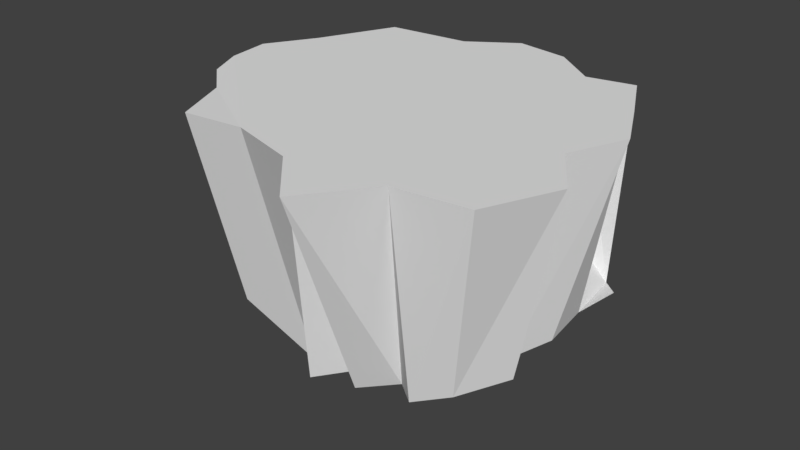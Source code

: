 # Source: iceberg.blend  (saved by Blender 2.79.0; exported with 4.5.12 LTS)
import bpy
from mathutils import Matrix  # noqa: F401  (used for matrix-valued properties, if any)

bpy.ops.wm.read_factory_settings(use_empty=True)
scene = bpy.context.scene
scene.name = 'Scene'

# ---- collections
col_collection_1 = bpy.data.collections.new('Collection 1'); scene.collection.children.link(col_collection_1)

# ---- materials (node trees are filled in below, after node groups)
mat_material = bpy.data.materials.new('Material')
mat_material.alpha_threshold = 0.0
mat_material.use_transparent_shadow = False
mat_material.roughness = 0.5
mat_material.line_color = (0.0, 0.0, 0.0, 1.0)

# ---- material node trees

# ---- world
world_world = bpy.data.worlds.new('World'); scene.world = world_world
world_world.color = (0.05088, 0.05088, 0.05088)
world_world.use_sun_shadow = False
world_world.sun_shadow_jitter_overblur = 0.0
world_world.cycles.sampling_method = 'MANUAL'

# ---- meshes
me_cube = bpy.data.meshes.new('Cube')
me_cube.from_pydata([(1.0, 1.0, -1.0), (1.0, -1.0, -1.0), (-1.0, -1.0, -1.0), (-1.0, 1.0, -1.0), (1.0, 1.182, 1.0), (1.312, -1.261, 1.0), (-1.147, -1.316, 1.0), (-1.31, 1.146, 1.0), (-0.6464, -1.258, 1.0), (-0.08008, -1.42, 1.0), (0.328, -1.854, 1.0), (0.7211, -1.331, 1.0), (1.568, -0.6761, 1.0), (1.272, -0.2359, 1.0), (1.47, 0.2463, 1.0), (1.251, 0.6915, 1.0), (0.6068, 1.104, 1.0), (0.2285, 1.397, 1.0), (-0.2241, 1.471, 1.0), (-0.6173, 1.208, 1.0), (-1.601, 0.5104, 1.0), (-1.842, 0.1023, 1.0), (-1.797, -0.2612, 1.0), (-1.657, -0.5654, 1.0), (-1.37, -0.825, 0.9907), (1.164, 0.8307, -0.9452), (1.092, 0.4333, -0.969), (1.164, -0.04514, -0.9452), (1.028, -0.3911, -0.9905), (1.242, -0.6487, -0.919), (0.7512, -1.162, -1.083), (0.5237, -0.9632, -1.16), (0.2251, -1.125, -1.26), (0.01891, -0.919, -1.329), (-0.237, -1.11, -1.414), (-0.4361, -0.8602, -1.481), (-1.056, -0.6422, -1.019), (-0.8151, -0.4591, -0.9381), (-0.8473, -0.009788, -0.9489), (-0.6383, 0.04846, -0.8789), (-0.6705, 0.4728, -0.8896), (-0.9277, 0.6559, -0.9758), (-0.6303, 1.25, -0.8762), (-0.4374, 0.975, -0.8116), (-0.2123, 1.175, -0.7362), (0.06096, 0.8585, -0.6446), (0.3744, 1.0, -0.5397), (0.6638, 0.8918, -0.4427)], [], [(19, 7, 20), (21, 22, 20), (20, 22, 19), (23, 24, 22), (8, 24, 6), (9, 19, 22), (9, 22, 8), (22, 24, 8), (10, 11, 9), (19, 11, 18), (19, 9, 11), (18, 11, 17), (17, 11, 16), (11, 5, 16), (15, 4, 16), (15, 16, 14), (14, 16, 13), (16, 5, 13), (12, 13, 5), (0, 25, 26, 47), (28, 29, 1, 30, 31), (27, 28, 31, 47, 26), (31, 32, 33, 45, 46, 47), (33, 34, 35, 43, 44, 45), (37, 35, 2, 36), (38, 39, 43, 35, 37), (39, 40, 41, 3, 42, 43), (16, 47, 46, 17), (0, 47, 16, 4), (17, 46, 45, 18), (18, 45, 44, 19), (43, 42, 19, 44), (7, 19, 42, 3), (3, 41, 20, 7), (20, 41, 40, 21), (21, 40, 39, 22), (22, 39, 38, 23), (23, 38, 37, 24), (24, 37, 36, 6), (6, 36, 2), (2, 35, 8, 6), (8, 35, 34, 33, 9), (9, 33, 32, 10), (10, 32, 31, 11), (11, 31, 30, 5), (5, 30, 1), (1, 29, 12, 5), (13, 12, 29, 28), (14, 13, 28, 27), (15, 14, 27, 26), (47, 4, 15, 26)])
_k = set([(0, 4), (1, 5), (2, 6), (3, 7), (4, 15), (4, 16), (5, 11), (5, 12), (5, 13), (5, 16), (6, 8), (6, 24), (7, 19), (7, 20), (8, 9), (8, 22), (8, 24), (9, 10), (9, 11), (9, 19), (9, 22), (10, 11), (11, 16), (11, 17), (11, 18), (11, 19), (12, 13), (13, 14), (13, 16), (14, 15), (14, 16), (15, 16), (16, 17), (17, 18), (18, 19), (19, 20), (19, 22), (20, 21), (20, 22), (21, 22), (22, 23), (22, 24), (23, 24)])
me_cube.attributes.new('sharp_edge', 'BOOLEAN', 'EDGE').data.foreach_set('value', [ (min(e.vertices), max(e.vertices)) in _k for e in me_cube.edges])
_uv = me_cube.uv_layers.new(name='UVMap')
_uv.uv.foreach_set('vector', [0.4014, 0.9369, 0.1949, 0.9438, 0.08608, 0.7672, 9.904e-05, 0.6558, 9.911e-05, 0.547, 0.08608, 0.7672, 0.08608, 0.7672, 9.911e-05, 0.547, 0.4014, 0.9369, 0.03016, 0.4523, 0.1053, 0.3652, 9.911e-05, 0.547, 0.3027, 0.2113, 0.1053, 0.3652, 0.1532, 0.2123, 0.4636, 0.1428, 0.4014, 0.9369, 9.911e-05, 0.547, 0.4636, 0.1428, 9.911e-05, 0.547, 0.3027, 0.2113, 9.911e-05, 0.547, 0.1053, 0.3652, 0.3027, 0.2113, 0.568, 9.904e-05, 0.703, 0.1398, 0.4636, 0.1428, 0.4014, 0.9369, 0.703, 0.1398, 0.5268, 0.9999, 0.4014, 0.9369, 0.4636, 0.1428, 0.703, 0.1398, 0.5268, 0.9999, 0.703, 0.1398, 0.6575, 0.9617, 0.6575, 0.9617, 0.703, 0.1398, 0.7583, 0.8616, 0.703, 0.1398, 0.8796, 0.1387, 0.7583, 0.8616, 0.9331, 0.7163, 0.8769, 0.87, 0.7583, 0.8616, 0.9331, 0.7163, 0.7583, 0.8616, 0.9812, 0.5772, 0.9812, 0.5772, 0.7583, 0.8616, 0.9054, 0.4423, 0.7583, 0.8616, 0.8796, 0.1387, 0.9054, 0.4423, 0.9764, 0.3018, 0.9054, 0.4423, 0.8796, 0.1387, 0.4565, 0.9999, 0.3823, 0.9899, 0.3271, 0.8774, 0.5773, 0.835, 0.1558, 0.6867, 0.05127, 0.7041, 9.449e-05, 0.5797, 9.479e-05, 0.4841, 0.09156, 0.4532, 0.2034, 0.7924, 0.1558, 0.6867, 0.09156, 0.4532, 0.5773, 0.835, 0.3271, 0.8774, 0.09156, 0.4532, 0.0918, 0.3434, 0.1795, 0.3129, 0.6609, 0.6547, 0.6498, 0.7656, 0.5773, 0.835, 0.1795, 0.3129, 0.165, 0.2114, 0.2637, 0.189, 0.7668, 0.5258, 0.7887, 0.6194, 0.6609, 0.6547, 0.5002, 0.1484, 0.2637, 0.189, 0.4014, 9.449e-05, 0.5015, 0.05132, 0.6186, 0.2224, 0.5927, 0.2882, 0.7668, 0.5258, 0.2637, 0.189, 0.5002, 0.1484, 0.5927, 0.2882, 0.699, 0.3663, 0.7969, 0.3399, 0.893, 0.3918, 0.8724, 0.5338, 0.7668, 0.5258, 0.8625, 0.5687, 0.8416, 0.8274, 0.7846, 0.8351, 0.7793, 0.5512, 0.9338, 0.4986, 0.9999, 0.5956, 0.8625, 0.5687, 0.9338, 0.8557, 0.7793, 0.5512, 0.7846, 0.8351, 0.7246, 0.8571, 0.6983, 0.5421, 0.6983, 0.5421, 0.7246, 0.8571, 0.6487, 0.8513, 0.6144, 0.5361, 0.622, 0.8996, 0.5708, 0.867, 0.6144, 0.5361, 0.6487, 0.8513, 0.4917, 0.5205, 0.6144, 0.5361, 0.5708, 0.867, 0.4897, 0.8814, 0.4897, 0.8814, 0.4271, 0.8831, 0.3675, 0.5159, 0.4917, 0.5205, 0.3675, 0.5159, 0.4271, 0.8831, 0.3693, 0.8904, 0.285, 0.4986, 0.285, 0.4986, 0.3693, 0.8904, 0.2938, 0.8954, 0.2203, 0.5059, 0.2203, 0.5059, 0.2938, 0.8954, 0.2533, 0.8926, 0.1615, 0.5156, 0.1615, 0.5156, 0.2533, 0.8926, 0.1732, 0.8916, 0.09612, 0.5371, 0.09612, 0.5371, 0.1732, 0.8916, 0.1181, 0.8996, 0.0001468, 0.5396, 0.3812, 0.4004, 0.08498, 0.2725, 0.1532, 0.2088, 0.07936, 0.07251, 0.1923, 0.0001468, 0.08892, 0.4365, 0.0001468, 0.4247, 0.08892, 0.4365, 0.1923, 0.0001468, 0.2431, 0.02835, 0.2982, 0.04878, 0.1912, 0.459, 0.1912, 0.459, 0.2982, 0.04878, 0.3421, 0.07901, 0.2895, 0.4983, 0.2895, 0.4983, 0.3421, 0.07901, 0.4027, 0.09602, 0.4054, 0.4871, 0.4054, 0.4871, 0.4027, 0.09602, 0.4534, 0.1185, 0.5106, 0.4983, 0.5106, 0.4983, 0.4534, 0.1185, 0.5055, 0.1354, 0.5055, 0.1354, 0.5818, 0.147, 0.6239, 0.4906, 0.5106, 0.4983, 0.7158, 0.4694, 0.6239, 0.4906, 0.5818, 0.147, 0.6366, 0.1206, 0.808, 0.4596, 0.7158, 0.4694, 0.6366, 0.1206, 0.7031, 0.1215, 0.8939, 0.4399, 0.808, 0.4596, 0.7031, 0.1215, 0.7871, 0.1022, 0.9199, 0.1619, 0.99, 0.421, 0.8939, 0.4399, 0.7871, 0.1022])
me_cube.materials.append(mat_material)
me_cube.use_remesh_preserve_volume = False
me_cube.use_remesh_preserve_attributes = False
me_cube.use_mirror_vertex_groups = False
me_cube.update()

# ---- objects
ob_cube = bpy.data.objects.new('Cube', me_cube)

# ---- transforms, parenting, visibility, modifiers, constraints
ob_cube.location = (0.0, 0.0, 0.0)
ob_cube.scale = (2.5, 2.5, 2.0)
ob_cube.lock_rotations_4d = False
ob_cube.empty_display_type = 'ARROWS'
ob_cube.lineart.crease_threshold = 0.0

# ---- collection membership
col_collection_1.objects.link(ob_cube)

# ---- scene / render settings (as saved in the file)
scene.frame_start = 1; scene.frame_end = 250; scene.frame_set(1)
scene.render.engine = 'BLENDER_EEVEE_NEXT'
scene.render.resolution_percentage = 50
scene.render.dither_intensity = 0.0
scene.cycles.use_denoising = False
scene.cycles.samples = 128
scene.cycles.sampling_pattern = 'TABULATED_SOBOL'
scene.cycles.use_adaptive_sampling = False
scene.cycles.use_light_tree = False
scene.cycles.blur_glossy = 0.0
scene.cycles.sample_clamp_indirect = 0.0
scene.view_settings.view_transform = 'Standard'
bpy.context.view_layer.update()

# ---- added for rendering (the .blend has no active camera and no usable light): camera, sun
cam_auto = bpy.data.cameras.new('AutoCamera')
cam_auto.lens = 50.0
cam_auto.sensor_width = 36.0
cam_auto.clip_end = 1000.0
ob_auto_camera = bpy.data.objects.new('AutoCamera', cam_auto)
scene.collection.objects.link(ob_auto_camera)
ob_auto_camera.location = (11.5918, -14.7998, 9.06641)
ob_auto_camera.rotation_euler = (1.09748, -7.21219e-08, 0.694738)
scene.camera = ob_auto_camera
light_auto_sun = bpy.data.lights.new('AutoSun', 'SUN')
light_auto_sun.energy = 3.0
light_auto_sun.angle = 0.0523599
ob_auto_sun = bpy.data.objects.new('AutoSun', light_auto_sun)
scene.collection.objects.link(ob_auto_sun)
ob_auto_sun.rotation_euler = (0.872665, 0.174533, 0.523599)
bpy.context.view_layer.update()
